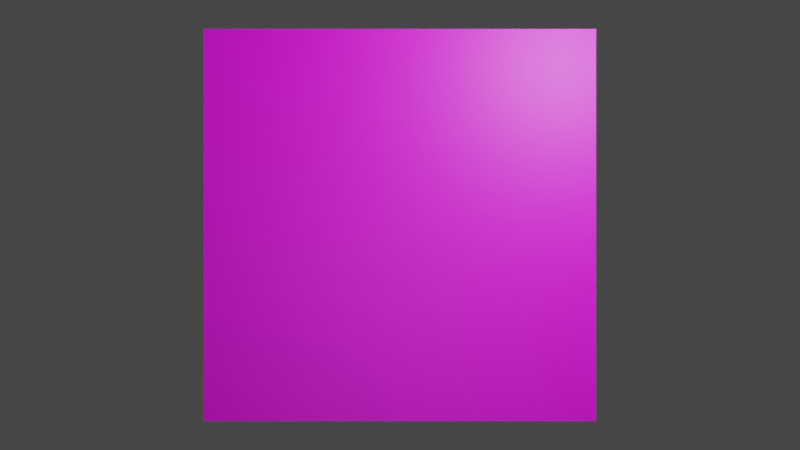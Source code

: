 # Source: untitled.blend  (saved by Blender 3.3.6; exported with 4.5.12 LTS)
import bpy
from mathutils import Matrix  # noqa: F401  (used for matrix-valued properties, if any)

bpy.ops.wm.read_factory_settings(use_empty=True)
scene = bpy.context.scene
scene.name = 'Scene'

# ---- collections
col_collection = bpy.data.collections.new('Collection'); scene.collection.children.link(col_collection)

# ---- images (referenced by path relative to the original .blend; pixels are not part of the script)
import os
ASSET_DIR = os.environ.get("B2B_ASSET_DIR", "")  # directory of the original .blend (textures are referenced by path, not embedded)
HERE = os.path.dirname(os.path.abspath(__file__))  # packed textures are extracted next to this script under _unpacked/

def load_image(name, relpath, width, height, colorspace="sRGB"):
    """Load a texture the original file referenced (path relative to the .blend, or extracted next to this script)."""
    p = next((c for c in (os.path.join(HERE, relpath), os.path.join(ASSET_DIR, relpath)) if relpath and os.path.exists(c)), "")
    if p:
        img = bpy.data.images.load(p, check_existing=True)
        img.name = name
    else:  # same state as the original file: an image datablock whose file is absent (Cycles renders it pink)
        img = bpy.data.images.new(name, width, height)
        img.source = "FILE"
        img.filepath = "//" + (relpath or name)
    img.colorspace_settings.name = colorspace
    return img
img_untitled_2_png = load_image('Untitled-2.png', 'Untitled-2.png', 1024, 1024, 'sRGB')
img_dbuy7eh_69128380_6e5e_4f41_a0c4_1768ec2858ea_jpg = load_image('dbuy7eh-69128380-6e5e-4f41-a0c4-1768ec2858ea.jpg', 'dbuy7eh-69128380-6e5e-4f41-a0c4-1768ec2858ea.jpg', 1024, 1024, 'sRGB')

# ---- materials (node trees are filled in below, after node groups)
mat_material_001 = bpy.data.materials.new('Material.001')

# ---- material node trees
mat_material_001.use_nodes = True; mat_material_001.node_tree.nodes.clear()
_N = mat_material_001.node_tree.nodes; _L = mat_material_001.node_tree.links
n0 = _N.new('ShaderNodeBsdfPrincipled'); n0.name = 'Principled BSDF'; n0.location = (26, 809)
n0.distribution = 'GGX'
n0.subsurface_method = 'RANDOM_WALK_SKIN'
n0.inputs[3].default_value = 1.45
n0.inputs[27].default_value = (0.0, 0.0, 0.0, 1.0)
n0.inputs[28].default_value = 1.0
n1 = _N.new('ShaderNodeTexImage'); n1.name = 'Image Texture'; n1.location = (-264, 784)
n1.image = img_untitled_2_png
n2 = _N.new('ShaderNodeOutputMaterial'); n2.name = 'Material Output'; n2.location = (758, 788)
n3 = _N.new('ShaderNodeDisplacement'); n3.name = 'Displacement'; n3.location = (577, 697)
n3.inputs[1].default_value = 0.3
n3.inputs[2].default_value = 0.2
n4 = _N.new('ShaderNodeTexImage'); n4.name = 'Image Texture.001'; n4.location = (297, 591)
n4.image = img_dbuy7eh_69128380_6e5e_4f41_a0c4_1768ec2858ea_jpg
_L.new(n0.outputs[0], n2.inputs[0])
_L.new(n3.outputs[0], n2.inputs[2])
_L.new(n4.outputs[0], n3.inputs[3])
_L.new(n1.outputs[0], n0.inputs[0])
n2.is_active_output = True

# ---- world
world_world = bpy.data.worlds.new('World'); scene.world = world_world
world_world.use_nodes = True; world_world.node_tree.nodes.clear()
_N = world_world.node_tree.nodes; _L = world_world.node_tree.links
n0 = _N.new('ShaderNodeOutputWorld'); n0.name = 'World Output'; n0.location = (300, 300)
n1 = _N.new('ShaderNodeBackground'); n1.name = 'Background'; n1.location = (10, 300)
n1.inputs[0].default_value = (0.05088, 0.05088, 0.05088, 1.0)
_L.new(n1.outputs[0], n0.inputs[0])
n0.is_active_output = True
world_world.color = (0.05088, 0.05088, 0.05088)
world_world.use_sun_shadow = False
world_world.sun_shadow_jitter_overblur = 0.0

# ---- cameras
cam_camera = bpy.data.cameras.new('Camera')
cam_camera.clip_end = 100.0
cam_camera.ortho_scale = 7.314

# ---- lights
light_light = bpy.data.lights.new('Light', 'POINT')
light_light.transmission_factor = 0.0
light_light.energy = 2000.0
light_light.shadow_soft_size = 0.13
light_light.shadow_maximum_resolution = 0.006
light_light.use_absolute_resolution = True
light_light_001 = bpy.data.lights.new('Light.001', 'POINT')
light_light_001.transmission_factor = 0.0
light_light_001.energy = 500.0
light_light_001.shadow_soft_size = 3.0
light_light_001.shadow_maximum_resolution = 0.006
light_light_001.use_absolute_resolution = True

# ---- meshes
me_plane = bpy.data.meshes.new('Plane')
me_plane.from_pydata([(-1.0, -1.0, 0.0), (1.0, -1.0, 0.0), (-1.0, 1.0, 0.0), (1.0, 1.0, 0.0)], [], [(0, 1, 3, 2)])
_uv = me_plane.uv_layers.new(name='UVMap')
_uv.uv.foreach_set('vector', [0.006544, 0.006544, 0.9935, 0.006544, 0.9935, 0.9935, 0.006544, 0.9935])
me_plane.materials.append(mat_material_001)
me_plane.update()

# ---- objects
ob_light = bpy.data.objects.new('Light', light_light)
ob_camera = bpy.data.objects.new('Camera', cam_camera)
ob_plane = bpy.data.objects.new('Plane', me_plane)
ob_light_001 = bpy.data.objects.new('Light.001', light_light_001)

# ---- transforms, parenting, visibility, modifiers, constraints
ob_light.location = (3.565, 3.564, 6.043)
ob_light.rotation_euler = (0.6503, 0.05522, 1.866)
ob_light.lock_rotations_4d = False
ob_light.empty_display_type = 'ARROWS'
ob_light.color = (0.0, 0.0, 0.0, 0.0)
ob_light.lineart.crease_threshold = 0.0
ob_camera.location = (0.0, 0.0, 18.88)
ob_camera.lock_rotations_4d = False
ob_camera.empty_display_type = 'ARROWS'
ob_camera.color = (0.0, 0.0, 0.0, 0.0)
ob_camera.display_type = 'WIRE'
ob_camera.lineart.crease_threshold = 0.0
ob_plane.location = (0.0, 0.0, 0.0)
ob_plane.scale = (3.331, 3.331, 3.331)
ob_light_001.location = (0.01111, -2.071, 11.12)
ob_light_001.rotation_euler = (0.6503, 0.05522, 1.866)
ob_light_001.lock_rotations_4d = False
ob_light_001.empty_display_type = 'ARROWS'
ob_light_001.color = (0.0, 0.0, 0.0, 0.0)
ob_light_001.lineart.crease_threshold = 0.0

# ---- collection membership
col_collection.objects.link(ob_light)
col_collection.objects.link(ob_camera)
col_collection.objects.link(ob_plane)
col_collection.objects.link(ob_light_001)

# ---- scene / render settings (as saved in the file)
scene.camera = ob_camera
scene.frame_start = 1; scene.frame_end = 250; scene.frame_set(1)
scene.render.engine = 'CYCLES'
scene.cycles.sampling_pattern = 'TABULATED_SOBOL'
scene.cycles.use_light_tree = False
scene.view_settings.view_transform = 'Filmic'
bpy.context.view_layer.update()
